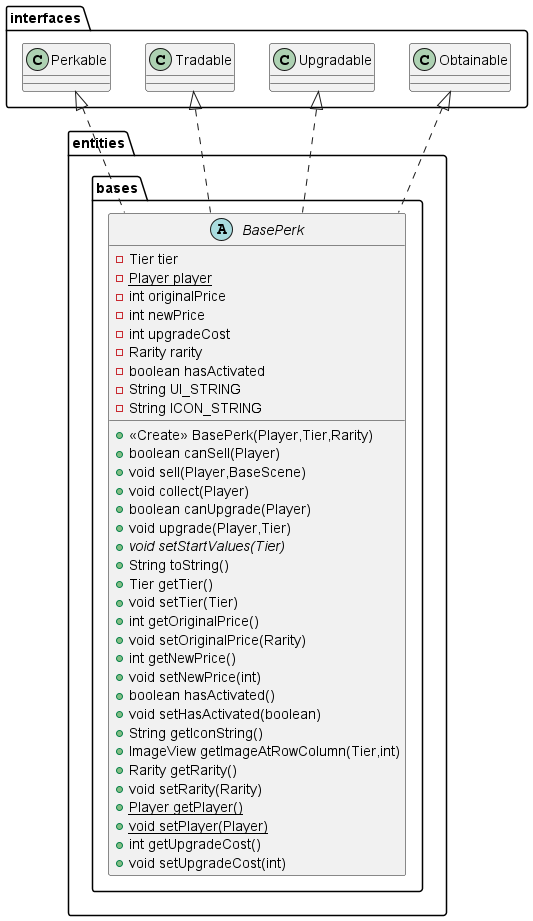

The diagram above was rendered by PlantUML. Its source (embedded in the PNG):
@startuml
abstract class entities.bases.BasePerk {
- Tier tier
- {static} Player player
- int originalPrice
- int newPrice
- int upgradeCost
- Rarity rarity
- boolean hasActivated
- String UI_STRING
- String ICON_STRING
+ <<Create>> BasePerk(Player,Tier,Rarity)
+ boolean canSell(Player)
+ void sell(Player,BaseScene)
+ void collect(Player)
+ boolean canUpgrade(Player)
+ void upgrade(Player,Tier)
+ {abstract}void setStartValues(Tier)
+ String toString()
+ Tier getTier()
+ void setTier(Tier)
+ int getOriginalPrice()
+ void setOriginalPrice(Rarity)
+ int getNewPrice()
+ void setNewPrice(int)
+ boolean hasActivated()
+ void setHasActivated(boolean)
+ String getIconString()
+ ImageView getImageAtRowColumn(Tier,int)
+ Rarity getRarity()
+ void setRarity(Rarity)
+ {static} Player getPlayer()
+ {static} void setPlayer(Player)
+ int getUpgradeCost()
+ void setUpgradeCost(int)
}




interfaces.Obtainable <|.. entities.bases.BasePerk
interfaces.Upgradable <|.. entities.bases.BasePerk
interfaces.Tradable <|.. entities.bases.BasePerk
interfaces.Perkable <|.. entities.bases.BasePerk
@enduml